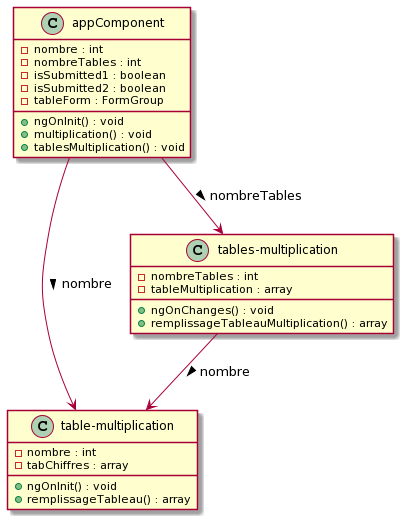

The diagram above was rendered by PlantUML. Its source (embedded in the PNG):
@startuml
class appComponent {
 - nombre : int
 - nombreTables : int
 - isSubmitted1 : boolean
 - isSubmitted2 : boolean
 - tableForm : FormGroup
 + ngOnInit() : void
 + multiplication() : void
 + tablesMultiplication() : void
}

class table-multiplication {
 - nombre : int
 - tabChiffres : array
 + ngOnInit() : void
 + remplissageTableau() : array
}

class tables-multiplication {
 - nombreTables : int
 - tableMultiplication : array
 + ngOnChanges() : void
 + remplissageTableauMultiplication() : array
}
"appComponent" --> "table-multiplication" : nombre >
"appComponent" --> "tables-multiplication" : nombreTables >
"tables-multiplication" --> "table-multiplication" : nombre >
@enduml